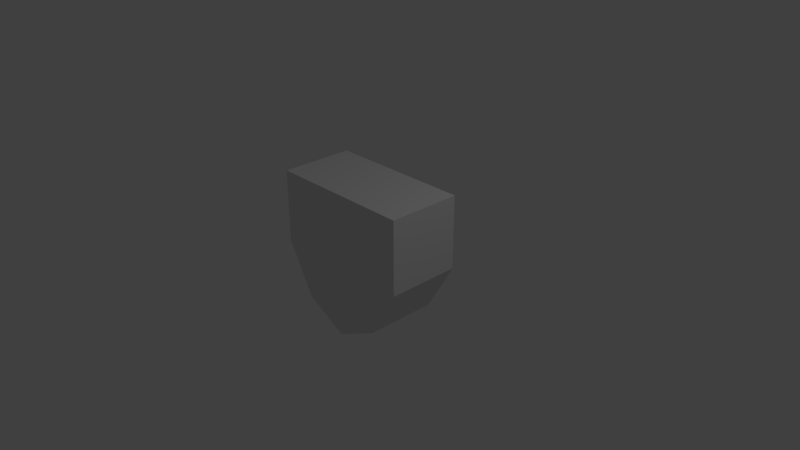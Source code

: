 # Source: defence.blend  (saved by Blender 2.78.0; exported with 4.5.12 LTS)
import bpy
from mathutils import Matrix  # noqa: F401  (used for matrix-valued properties, if any)

bpy.ops.wm.read_factory_settings(use_empty=True)
scene = bpy.context.scene
scene.name = 'Scene'

# ---- collections
col_collection_1 = bpy.data.collections.new('Collection 1'); scene.collection.children.link(col_collection_1)

# ---- materials (node trees are filled in below, after node groups)
mat_material = bpy.data.materials.new('Material')
mat_material.alpha_threshold = 0.0
mat_material.use_transparent_shadow = False
mat_material.roughness = 0.5
mat_material.line_color = (0.0, 0.0, 0.0, 1.0)

# ---- material node trees

# ---- world
world_world = bpy.data.worlds.new('World'); scene.world = world_world
world_world.color = (0.05088, 0.05088, 0.05088)
world_world.use_sun_shadow = False
world_world.sun_shadow_jitter_overblur = 0.0
world_world.cycles.sampling_method = 'MANUAL'

# ---- cameras
cam_camera = bpy.data.cameras.new('Camera')
cam_camera.clip_end = 100.0
cam_camera.lens = 35.0
cam_camera.sensor_width = 32.0
cam_camera.sensor_height = 18.0
cam_camera.ortho_scale = 7.314
cam_camera.dof.focus_distance = 0.0
cam_camera.dof.aperture_fstop = 128.0

# ---- lights
light_lamp = bpy.data.lights.new('Lamp', 'POINT')
light_lamp.transmission_factor = 0.0
light_lamp.cutoff_distance = 30.0
light_lamp.energy = 100.0
light_lamp.shadow_buffer_clip_start = 1.001
light_lamp.shadow_soft_size = 0.1
light_lamp.shadow_maximum_resolution = 0.006
light_lamp.use_absolute_resolution = True

# ---- meshes
me_cube = bpy.data.meshes.new('Cube')
me_cube.from_pydata([(0.6, 0.5, -0.7), (0.6, -0.5, -0.7), (-0.6, -0.5, -0.7), (-0.6, 0.5, -0.7), (1.0, 0.5, 1.0), (1.0, -0.5, 1.0), (-1.0, -0.5, 1.0), (-1.0, 0.5, 1.0), (0.0, -0.5, -1.0), (1.0, -0.5, 0.0), (-1.0, -0.5, 0.0), (-5.364e-07, -0.5, 1.0), (-2.98e-07, -0.5, 0.0), (1.788e-07, 0.5, -1.0), (1.0, 0.5, 0.0), (-1.0, 0.5, 0.0), (2.384e-07, 0.5, 1.0), (2.384e-07, 0.5, 0.0), (1.0, -5.364e-07, 1.0), (-0.5, 0.5, 1.0), (-0.5, -0.5, 1.0), (-1.0, 1.788e-07, 1.0), (0.5, -0.5, 1.0), (0.5, 0.5, 1.0)], [], [(0, 1, 8, 2, 3, 13), (4, 23, 16, 19, 7, 21, 6, 20, 11, 22, 5, 18), (0, 14, 4, 18, 5, 9, 1), (12, 11, 20, 6, 10), (2, 10, 6, 21, 7, 15, 3), (17, 13, 3, 15), (8, 12, 10, 2), (1, 9, 12, 8), (9, 5, 22, 11, 12), (16, 17, 15, 7, 19), (4, 14, 17, 16, 23), (14, 0, 13, 17)])
_uv = me_cube.uv_layers.new(name='UVMap')
_uv.uv.foreach_set('vector', [0.26, 0.144, 0.26, 0.0007804, 0.356, 0.0007805, 0.452, 0.0007807, 0.452, 0.144, 0.356, 0.144, 0.9999, 0.1446, 0.9276, 0.1446, 0.8554, 0.1446, 0.7831, 0.1446, 0.7106, 0.144, 0.7119, 0.07237, 0.7106, 0.0007811, 0.7831, 0.0001021, 0.8554, 0.0001021, 0.9276, 0.0001022, 0.9999, 0.0001021, 0.9999, 0.07237, 0.26, 0.144, 0.1445, 0.144, 0.001352, 0.144, 0.0001021, 0.07237, 0.001352, 0.0007799, 0.1445, 0.0007802, 0.26, 0.0007804, 0.4492, 0.2731, 0.5134, 0.4014, 0.4498, 0.4346, 0.3851, 0.4655, 0.321, 0.3372, 0.452, 0.0007807, 0.5675, 0.0007809, 0.7106, 0.0007811, 0.7119, 0.07237, 0.7106, 0.144, 0.5675, 0.144, 0.452, 0.144, 0.1284, 0.3372, 0.06424, 0.4655, 0.006516, 0.3885, 0.0001021, 0.2731, 0.3851, 0.1448, 0.4492, 0.2731, 0.321, 0.3372, 0.3274, 0.2218, 0.4813, 0.1448, 0.5775, 0.209, 0.4492, 0.2731, 0.3851, 0.1448, 0.5775, 0.209, 0.6417, 0.3372, 0.5781, 0.3704, 0.5134, 0.4014, 0.4492, 0.2731, 0.1925, 0.209, 0.1284, 0.3372, 0.0001021, 0.2731, 0.06424, 0.1448, 0.1289, 0.1758, 0.3208, 0.2731, 0.2566, 0.4014, 0.1284, 0.3372, 0.1925, 0.209, 0.2572, 0.2399, 0.2566, 0.4014, 0.1604, 0.4655, 0.06424, 0.4655, 0.1284, 0.3372])
me_cube.materials.append(mat_material)
me_cube.use_remesh_preserve_volume = False
me_cube.use_remesh_preserve_attributes = False
me_cube.use_mirror_vertex_groups = False
me_cube.update()

# ---- objects
ob_cube = bpy.data.objects.new('Cube', me_cube)
ob_lamp = bpy.data.objects.new('Lamp', light_lamp)
ob_camera = bpy.data.objects.new('Camera', cam_camera)

# ---- transforms, parenting, visibility, modifiers, constraints
ob_cube.location = (0.0, 0.0, 0.0)
ob_cube.lock_rotations_4d = False
ob_cube.empty_display_type = 'ARROWS'
ob_cube.lineart.crease_threshold = 0.0
ob_lamp.location = (4.076, 1.005, 5.904)
ob_lamp.rotation_euler = (0.6503, 0.05522, 1.866)
ob_lamp.lock_rotations_4d = False
ob_lamp.empty_display_type = 'ARROWS'
ob_lamp.color = (0.0, 0.0, 0.0, 0.0)
ob_lamp.lineart.crease_threshold = 0.0
ob_camera.location = (7.481, -6.508, 5.344)
ob_camera.rotation_euler = (1.109, 0.0, 0.8149)
ob_camera.lock_rotations_4d = False
ob_camera.empty_display_type = 'ARROWS'
ob_camera.color = (0.0, 0.0, 0.0, 0.0)
ob_camera.display_type = 'WIRE'
ob_camera.lineart.crease_threshold = 0.0

# ---- collection membership
col_collection_1.objects.link(ob_cube)
col_collection_1.objects.link(ob_lamp)
col_collection_1.objects.link(ob_camera)

# ---- scene / render settings (as saved in the file)
scene.camera = ob_camera
scene.frame_start = 1; scene.frame_end = 250; scene.frame_set(1)
scene.render.engine = 'BLENDER_EEVEE_NEXT'
scene.render.resolution_percentage = 50
scene.render.dither_intensity = 0.0
scene.cycles.use_denoising = False
scene.cycles.samples = 128
scene.cycles.sampling_pattern = 'TABULATED_SOBOL'
scene.cycles.light_sampling_threshold = 0.0
scene.cycles.use_adaptive_sampling = False
scene.cycles.use_light_tree = False
scene.cycles.blur_glossy = 0.0
scene.cycles.sample_clamp_indirect = 0.0
scene.view_settings.view_transform = 'Standard'
bpy.context.view_layer.update()
